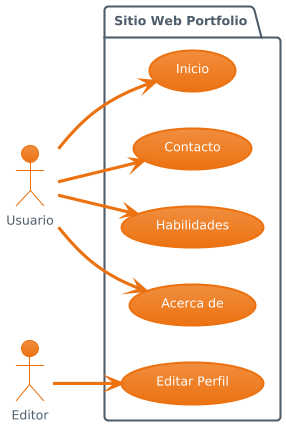

The diagram above was rendered by PlantUML. Its source (embedded in the PNG):
@startuml
!theme aws-orange
left to right direction
actor Usuario as U
actor Editor as E

package "Sitio Web Portfolio" {
    (Inicio) as (Home)
    (Acerca de) as (About)
    (Habilidades) as (Skills)
    (Contacto) as (Contact)
    (Editar Perfil) as (Edit)

    U --> (Home)
    U --> (About)
    U --> (Skills)
    U --> (Contact)
    E --> (Edit)
}
@enduml